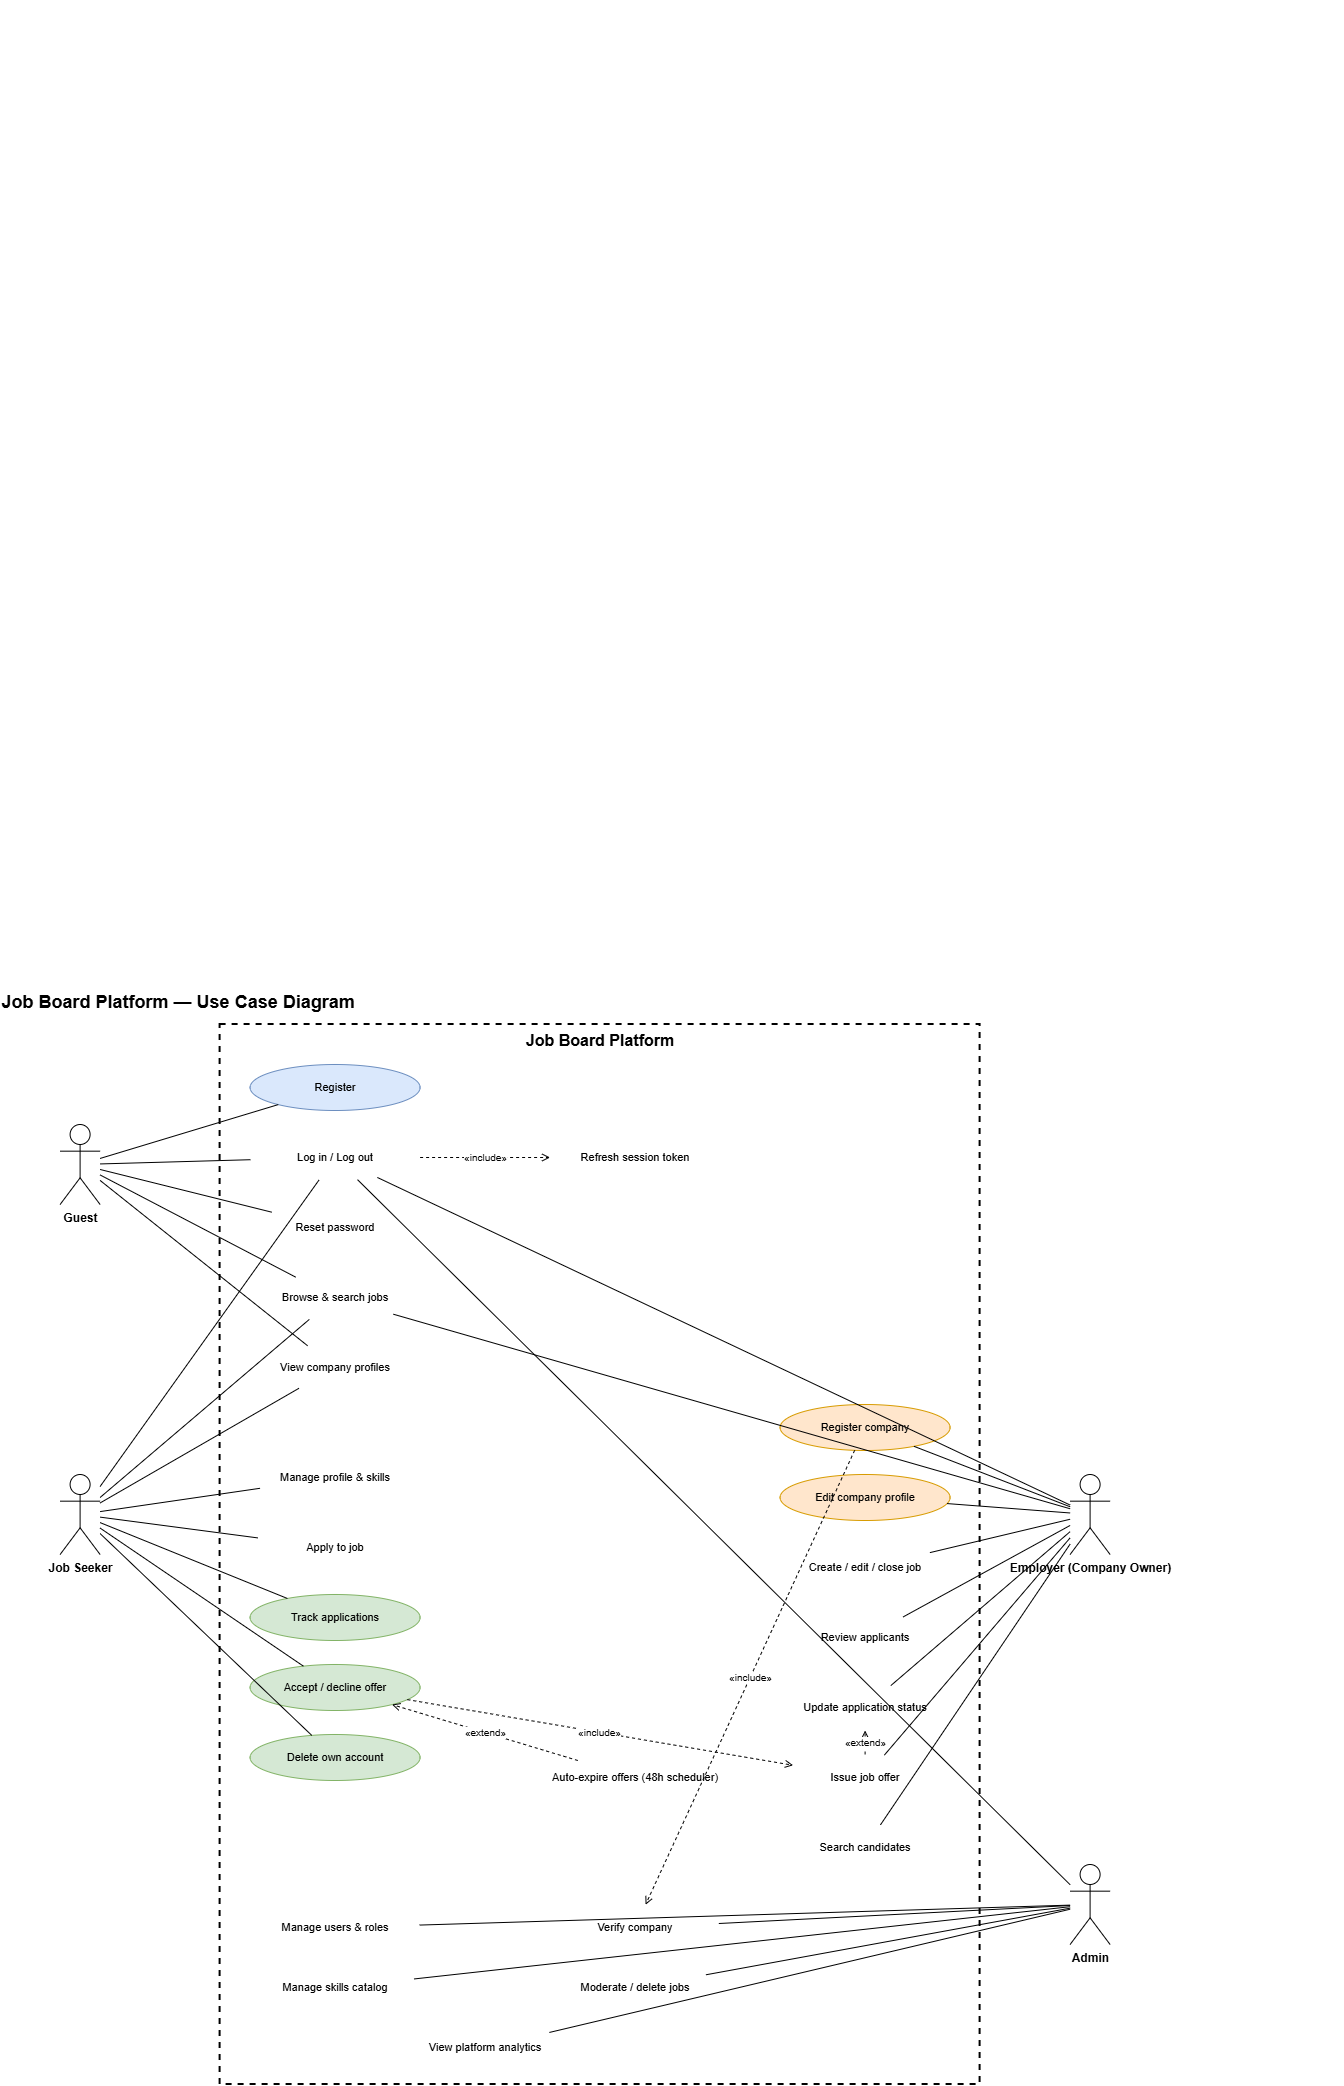

The diagram above was exported from draw.io. Its source (the exported page's mxGraphModel, read from the mxfile embedded in the PNG):
<mxGraphModel dx="1290" dy="1853" grid="1" gridSize="10" guides="1" tooltips="1" connect="1" arrows="1" fold="1" page="1" pageScale="1" pageWidth="850" pageHeight="1100" math="0" shadow="0">
  <root>
    <mxCell id="0" />
    <mxCell id="1" parent="0" />
    <mxCell id="c2" parent="1" style="rounded=0;whiteSpace=wrap;html=1;verticalAlign=top;fontStyle=1;fontSize=16;fillColor=none;dashed=1;strokeWidth=2;" value="Job Board Platform" vertex="1">
      <mxGeometry height="1060" width="760" x="240" y="20" as="geometry" />
    </mxCell>
    <mxCell id="c3" parent="1" style="shape=umlActor;verticalLabelPosition=bottom;verticalAlign=top;html=1;outlineConnect=0;fontStyle=1;" value="Guest" vertex="1">
      <mxGeometry height="80" width="40" x="80" y="120" as="geometry" />
    </mxCell>
    <mxCell id="c4" parent="1" style="shape=umlActor;verticalLabelPosition=bottom;verticalAlign=top;html=1;outlineConnect=0;fontStyle=1;" value="Job Seeker" vertex="1">
      <mxGeometry height="80" width="40" x="80" y="470" as="geometry" />
    </mxCell>
    <mxCell id="c5" parent="1" style="shape=umlActor;verticalLabelPosition=bottom;verticalAlign=top;html=1;outlineConnect=0;fontStyle=1;" value="Employer (Company Owner)" vertex="1">
      <mxGeometry height="80" width="40" x="1090" y="470" as="geometry" />
    </mxCell>
    <mxCell id="c6" parent="1" style="shape=umlActor;verticalLabelPosition=bottom;verticalAlign=top;html=1;outlineConnect=0;fontStyle=1;" value="Admin" vertex="1">
      <mxGeometry height="80" width="40" x="1090" y="860" as="geometry" />
    </mxCell>
    <mxCell id="c7" parent="1" style="ellipse;whiteSpace=wrap;html=1;fillColor=#dae8fc;strokeColor=#6c8ebf;fontSize=11;" value="Register" vertex="1">
      <mxGeometry height="46" width="170" x="270" y="60" as="geometry" />
    </mxCell>
    <mxCell id="c8" parent="1" style="ellipse;whiteSpace=wrap;html=1;fillColor=#dae8fc;strokeColor=#6c8ebf;fontSize=11;" value="Log in / Log out" vertex="1">
      <mxGeometry height="46" width="170" x="270" y="130" as="geometry" />
    </mxCell>
    <mxCell id="c9" parent="1" style="ellipse;whiteSpace=wrap;html=1;fillColor=#dae8fc;strokeColor=#6c8ebf;fontSize=11;" value="Reset password" vertex="1">
      <mxGeometry height="46" width="170" x="270" y="200" as="geometry" />
    </mxCell>
    <mxCell id="c10" parent="1" style="ellipse;whiteSpace=wrap;html=1;fillColor=#dae8fc;strokeColor=#6c8ebf;fontSize=11;" value="Browse &amp; search jobs" vertex="1">
      <mxGeometry height="46" width="170" x="270" y="270" as="geometry" />
    </mxCell>
    <mxCell id="c11" parent="1" style="ellipse;whiteSpace=wrap;html=1;fillColor=#dae8fc;strokeColor=#6c8ebf;fontSize=11;" value="View company profiles" vertex="1">
      <mxGeometry height="46" width="170" x="270" y="340" as="geometry" />
    </mxCell>
    <mxCell id="c12" parent="1" style="ellipse;whiteSpace=wrap;html=1;fillColor=#dae8fc;strokeColor=#6c8ebf;fontSize=11;" value="Refresh session token" vertex="1">
      <mxGeometry height="46" width="170" x="570" y="130" as="geometry" />
    </mxCell>
    <mxCell id="c13" parent="1" style="ellipse;whiteSpace=wrap;html=1;fillColor=#d5e8d4;strokeColor=#82b366;fontSize=11;" value="Manage profile &amp; skills" vertex="1">
      <mxGeometry height="46" width="170" x="270" y="450" as="geometry" />
    </mxCell>
    <mxCell id="c14" parent="1" style="ellipse;whiteSpace=wrap;html=1;fillColor=#d5e8d4;strokeColor=#82b366;fontSize=11;" value="Apply to job" vertex="1">
      <mxGeometry height="46" width="170" x="270" y="520" as="geometry" />
    </mxCell>
    <mxCell id="c15" parent="1" style="ellipse;whiteSpace=wrap;html=1;fillColor=#d5e8d4;strokeColor=#82b366;fontSize=11;" value="Track applications" vertex="1">
      <mxGeometry height="46" width="170" x="270" y="590" as="geometry" />
    </mxCell>
    <mxCell id="c16" parent="1" style="ellipse;whiteSpace=wrap;html=1;fillColor=#d5e8d4;strokeColor=#82b366;fontSize=11;" value="Accept / decline offer" vertex="1">
      <mxGeometry height="46" width="170" x="270" y="660" as="geometry" />
    </mxCell>
    <mxCell id="c17" parent="1" style="ellipse;whiteSpace=wrap;html=1;fillColor=#d5e8d4;strokeColor=#82b366;fontSize=11;" value="Delete own account" vertex="1">
      <mxGeometry height="46" width="170" x="270" y="730" as="geometry" />
    </mxCell>
    <mxCell id="c18" parent="1" style="ellipse;whiteSpace=wrap;html=1;fillColor=#ffe6cc;strokeColor=#d79b00;fontSize=11;" value="Register company" vertex="1">
      <mxGeometry height="46" width="170" x="800" y="400" as="geometry" />
    </mxCell>
    <mxCell id="c19" parent="1" style="ellipse;whiteSpace=wrap;html=1;fillColor=#ffe6cc;strokeColor=#d79b00;fontSize=11;" value="Edit company profile" vertex="1">
      <mxGeometry height="46" width="170" x="800" y="470" as="geometry" />
    </mxCell>
    <mxCell id="c20" parent="1" style="ellipse;whiteSpace=wrap;html=1;fillColor=#ffe6cc;strokeColor=#d79b00;fontSize=11;" value="Create / edit / close job" vertex="1">
      <mxGeometry height="46" width="170" x="800" y="540" as="geometry" />
    </mxCell>
    <mxCell id="c21" parent="1" style="ellipse;whiteSpace=wrap;html=1;fillColor=#ffe6cc;strokeColor=#d79b00;fontSize=11;" value="Review applicants" vertex="1">
      <mxGeometry height="46" width="170" x="800" y="610" as="geometry" />
    </mxCell>
    <mxCell id="c22" parent="1" style="ellipse;whiteSpace=wrap;html=1;fillColor=#ffe6cc;strokeColor=#d79b00;fontSize=11;" value="Update application status" vertex="1">
      <mxGeometry height="46" width="170" x="800" y="680" as="geometry" />
    </mxCell>
    <mxCell id="c23" parent="1" style="ellipse;whiteSpace=wrap;html=1;fillColor=#ffe6cc;strokeColor=#d79b00;fontSize=11;" value="Issue job offer" vertex="1">
      <mxGeometry height="46" width="170" x="800" y="750" as="geometry" />
    </mxCell>
    <mxCell id="c24" parent="1" style="ellipse;whiteSpace=wrap;html=1;fillColor=#ffe6cc;strokeColor=#d79b00;fontSize=11;" value="Search candidates" vertex="1">
      <mxGeometry height="46" width="170" x="800" y="820" as="geometry" />
    </mxCell>
    <mxCell id="c25" parent="1" style="ellipse;whiteSpace=wrap;html=1;fillColor=#f8cecc;strokeColor=#b85450;fontSize=11;" value="Verify company" vertex="1">
      <mxGeometry height="46" width="170" x="570" y="900" as="geometry" />
    </mxCell>
    <mxCell id="c26" parent="1" style="ellipse;whiteSpace=wrap;html=1;fillColor=#f8cecc;strokeColor=#b85450;fontSize=11;" value="Moderate / delete jobs" vertex="1">
      <mxGeometry height="46" width="170" x="570" y="960" as="geometry" />
    </mxCell>
    <mxCell id="c27" parent="1" style="ellipse;whiteSpace=wrap;html=1;fillColor=#f8cecc;strokeColor=#b85450;fontSize=11;" value="Manage users &amp; roles" vertex="1">
      <mxGeometry height="46" width="170" x="270" y="900" as="geometry" />
    </mxCell>
    <mxCell id="c28" parent="1" style="ellipse;whiteSpace=wrap;html=1;fillColor=#f8cecc;strokeColor=#b85450;fontSize=11;" value="Manage skills catalog" vertex="1">
      <mxGeometry height="46" width="170" x="270" y="960" as="geometry" />
    </mxCell>
    <mxCell id="c29" parent="1" style="ellipse;whiteSpace=wrap;html=1;fillColor=#f8cecc;strokeColor=#b85450;fontSize=11;" value="View platform analytics" vertex="1">
      <mxGeometry height="46" width="170" x="420" y="1020" as="geometry" />
    </mxCell>
    <mxCell id="c30" parent="1" style="ellipse;whiteSpace=wrap;html=1;fillColor=#f5f5f5;strokeColor=#666666;fontSize=11;" value="Auto-expire offers (48h scheduler)" vertex="1">
      <mxGeometry height="46" width="170" x="570" y="750" as="geometry" />
    </mxCell>
    <mxCell id="c31" edge="1" parent="1" source="c3" style="endArrow=none;html=1;rounded=0;" target="c7" value="">
      <mxGeometry relative="1" as="geometry" />
    </mxCell>
    <mxCell id="c32" edge="1" parent="1" source="c3" style="endArrow=none;html=1;rounded=0;" target="c8" value="">
      <mxGeometry relative="1" as="geometry" />
    </mxCell>
    <mxCell id="c33" edge="1" parent="1" source="c3" style="endArrow=none;html=1;rounded=0;" target="c9" value="">
      <mxGeometry relative="1" as="geometry" />
    </mxCell>
    <mxCell id="c34" edge="1" parent="1" source="c3" style="endArrow=none;html=1;rounded=0;" target="c10" value="">
      <mxGeometry relative="1" as="geometry" />
    </mxCell>
    <mxCell id="c35" edge="1" parent="1" source="c3" style="endArrow=none;html=1;rounded=0;" target="c11" value="">
      <mxGeometry relative="1" as="geometry" />
    </mxCell>
    <mxCell id="c36" edge="1" parent="1" source="c4" style="endArrow=none;html=1;rounded=0;" target="c8" value="">
      <mxGeometry relative="1" as="geometry" />
    </mxCell>
    <mxCell id="c37" edge="1" parent="1" source="c4" style="endArrow=none;html=1;rounded=0;" target="c10" value="">
      <mxGeometry relative="1" as="geometry" />
    </mxCell>
    <mxCell id="c38" edge="1" parent="1" source="c4" style="endArrow=none;html=1;rounded=0;" target="c11" value="">
      <mxGeometry relative="1" as="geometry" />
    </mxCell>
    <mxCell id="c39" edge="1" parent="1" source="c4" style="endArrow=none;html=1;rounded=0;" target="c13" value="">
      <mxGeometry relative="1" as="geometry" />
    </mxCell>
    <mxCell id="c40" edge="1" parent="1" source="c4" style="endArrow=none;html=1;rounded=0;" target="c14" value="">
      <mxGeometry relative="1" as="geometry" />
    </mxCell>
    <mxCell id="c41" edge="1" parent="1" source="c4" style="endArrow=none;html=1;rounded=0;" target="c15" value="">
      <mxGeometry relative="1" as="geometry" />
    </mxCell>
    <mxCell id="c42" edge="1" parent="1" source="c4" style="endArrow=none;html=1;rounded=0;" target="c16" value="">
      <mxGeometry relative="1" as="geometry" />
    </mxCell>
    <mxCell id="c43" edge="1" parent="1" source="c4" style="endArrow=none;html=1;rounded=0;" target="c17" value="">
      <mxGeometry relative="1" as="geometry" />
    </mxCell>
    <mxCell id="c44" edge="1" parent="1" source="c5" style="endArrow=none;html=1;rounded=0;" target="c8" value="">
      <mxGeometry relative="1" as="geometry" />
    </mxCell>
    <mxCell id="c45" edge="1" parent="1" source="c5" style="endArrow=none;html=1;rounded=0;" target="c10" value="">
      <mxGeometry relative="1" as="geometry" />
    </mxCell>
    <mxCell id="c46" edge="1" parent="1" source="c5" style="endArrow=none;html=1;rounded=0;" target="c18" value="">
      <mxGeometry relative="1" as="geometry" />
    </mxCell>
    <mxCell id="c47" edge="1" parent="1" source="c5" style="endArrow=none;html=1;rounded=0;" target="c19" value="">
      <mxGeometry relative="1" as="geometry" />
    </mxCell>
    <mxCell id="c48" edge="1" parent="1" source="c5" style="endArrow=none;html=1;rounded=0;" target="c20" value="">
      <mxGeometry relative="1" as="geometry" />
    </mxCell>
    <mxCell id="c49" edge="1" parent="1" source="c5" style="endArrow=none;html=1;rounded=0;" target="c21" value="">
      <mxGeometry relative="1" as="geometry" />
    </mxCell>
    <mxCell id="c50" edge="1" parent="1" source="c5" style="endArrow=none;html=1;rounded=0;" target="c22" value="">
      <mxGeometry relative="1" as="geometry" />
    </mxCell>
    <mxCell id="c51" edge="1" parent="1" source="c5" style="endArrow=none;html=1;rounded=0;" target="c23" value="">
      <mxGeometry relative="1" as="geometry" />
    </mxCell>
    <mxCell id="c52" edge="1" parent="1" source="c5" style="endArrow=none;html=1;rounded=0;" target="c24" value="">
      <mxGeometry relative="1" as="geometry" />
    </mxCell>
    <mxCell id="c53" edge="1" parent="1" source="c6" style="endArrow=none;html=1;rounded=0;" target="c8" value="">
      <mxGeometry relative="1" as="geometry" />
    </mxCell>
    <mxCell id="c54" edge="1" parent="1" source="c6" style="endArrow=none;html=1;rounded=0;" target="c25" value="">
      <mxGeometry relative="1" as="geometry" />
    </mxCell>
    <mxCell id="c55" edge="1" parent="1" source="c6" style="endArrow=none;html=1;rounded=0;" target="c26" value="">
      <mxGeometry relative="1" as="geometry" />
    </mxCell>
    <mxCell id="c56" edge="1" parent="1" source="c6" style="endArrow=none;html=1;rounded=0;" target="c27" value="">
      <mxGeometry relative="1" as="geometry" />
    </mxCell>
    <mxCell id="c57" edge="1" parent="1" source="c6" style="endArrow=none;html=1;rounded=0;" target="c28" value="">
      <mxGeometry relative="1" as="geometry" />
    </mxCell>
    <mxCell id="c58" edge="1" parent="1" source="c6" style="endArrow=none;html=1;rounded=0;" target="c29" value="">
      <mxGeometry relative="1" as="geometry" />
    </mxCell>
    <mxCell id="c59" edge="1" parent="1" source="c8" style="endArrow=open;dashed=1;html=1;rounded=0;fontSize=10;" target="c12" value="«include»">
      <mxGeometry relative="1" as="geometry" />
    </mxCell>
    <mxCell id="c60" edge="1" parent="1" source="c23" style="endArrow=open;dashed=1;html=1;rounded=0;fontSize=10;" target="c22" value="«extend»">
      <mxGeometry relative="1" as="geometry" />
    </mxCell>
    <mxCell id="c61" edge="1" parent="1" source="c16" style="endArrow=open;dashed=1;html=1;rounded=0;fontSize=10;" target="c23" value="«include»">
      <mxGeometry relative="1" as="geometry" />
    </mxCell>
    <mxCell id="c62" edge="1" parent="1" source="c30" style="endArrow=open;dashed=1;html=1;rounded=0;fontSize=10;" target="c16" value="«extend»">
      <mxGeometry relative="1" as="geometry" />
    </mxCell>
    <mxCell id="c63" edge="1" parent="1" source="c18" style="endArrow=open;dashed=1;html=1;rounded=0;fontSize=10;" target="c25" value="«include»">
      <mxGeometry relative="1" as="geometry" />
    </mxCell>
    <mxCell id="c64" parent="1" style="text;fontSize=18;fontStyle=1;align=left;" value="Job Board Platform — Use Case Diagram" vertex="1">
      <mxGeometry height="30" width="600" x="20" y="-20" as="geometry" />
    </mxCell>
  </root>
</mxGraphModel>